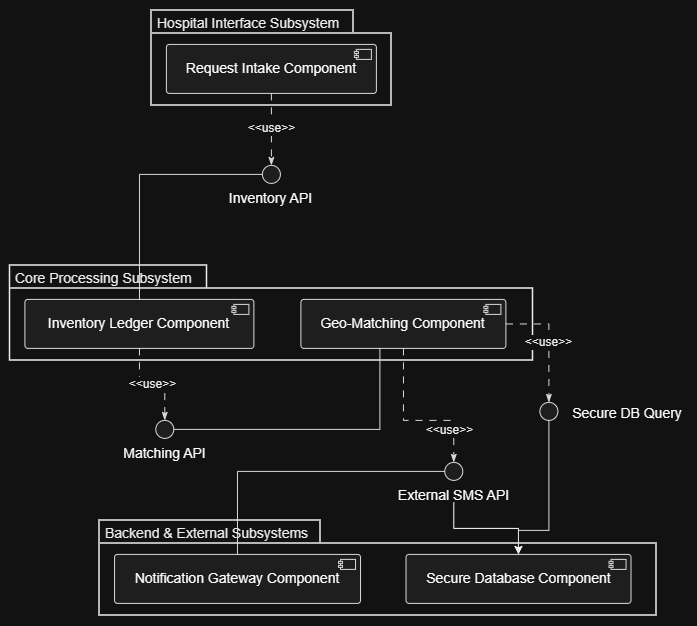

The diagram above was exported from draw.io. Its source (the exported page's mxGraphModel, read from the mxfile embedded in the PNG):
<mxGraphModel dx="1144" dy="782" grid="1" gridSize="10" guides="1" tooltips="1" connect="1" arrows="1" fold="1" page="1" pageScale="1" pageWidth="850" pageHeight="1100" math="0" shadow="0">
  <root>
    <mxCell id="0" />
    <mxCell id="1" parent="0" />
    <UserObject label="" plantUmlData="{&#10;  &quot;data&quot;: &quot;@startuml\nskinparam componentStyle uml2\nskinparam backgroundColor white\nskinparam linetype ortho\nskinparam nodesep 80\nskinparam ranksep 80\n\npackage \&quot;Hospital Interface Subsystem\&quot; {\n    component \&quot;Request Intake Component\&quot; as Intake\n}\n\npackage \&quot;Core Processing Subsystem\&quot; {\n    component \&quot;Inventory Ledger Component\&quot; as Inventory\n    component \&quot;Geo-Matching Component\&quot; as GeoMatch\n}\n\npackage \&quot;Backend &amp; External Subsystems\&quot; {\n    component \&quot;Notification Gateway Component\&quot; as Gateway\n    component \&quot;Secure Database Component\&quot; as Database\n}\n\ninterface \&quot;Inventory API\&quot; as I_Inv\ninterface \&quot;Matching API\&quot; as I_Match\ninterface \&quot;Secure DB Query\&quot; as I_DB\ninterface \&quot;External SMS API\&quot; as I_SMS\n\nIntake ..&gt; I_Inv : &lt;&lt;use&gt;&gt;\nI_Inv -- Inventory\n\nInventory ..&gt; I_Match : &lt;&lt;use&gt;&gt;\nI_Match -- GeoMatch\n\nGeoMatch ..&gt; I_DB : &lt;&lt;use&gt;&gt;\nI_DB -- Database\n\nGeoMatch ..&gt; I_SMS : &lt;&lt;use&gt;&gt;\nI_SMS -- Gateway\n\n@enduml&quot;,&#10;  &quot;config&quot;: null&#10;}" id="yAsp-Qr93Kc0PCXml7Qj-17">
      <mxCell connectable="0" parent="1" style="group;transparentBounds=1;editIcon=1;lockedGroup=0;groupPadding=10;" vertex="1">
        <mxGeometry as="geometry" />
      </mxCell>
    </UserObject>
    <UserObject label="Hospital Interface Subsystem" plantUmlId="c_0" plantUmlBaseStyle="shape=folder;tabWidth=202;tabHeight=23;tabPosition=left;html=1;whiteSpace=wrap;fillColor=none;strokeColor=#000000;strokeWidth=1.5;fontSize=14;fontStyle=0;fontColor=#000000;align=left;verticalAlign=top;spacingLeft=4;spacingTop=-2;" plantUmlBaseValue="Hospital Interface Subsystem" id="yAsp-Qr93Kc0PCXml7Qj-116">
      <mxCell parent="yAsp-Qr93Kc0PCXml7Qj-17" style="shape=folder;tabWidth=202;tabHeight=23;tabPosition=left;html=1;whiteSpace=wrap;fillColor=none;strokeColor=#000000;strokeWidth=1.5;fontSize=14;fontStyle=0;fontColor=#000000;align=left;verticalAlign=top;spacingLeft=4;spacingTop=-2;" vertex="1">
        <mxGeometry height="95" width="240" x="171.5" y="280" as="geometry" />
      </mxCell>
    </UserObject>
    <UserObject label="Request Intake Component" plantUmlId="n_1" plantUmlBaseStyle="rounded=1;absoluteArcSize=1;arcSize=6;fillColor=#F1F1F1;strokeColor=#181818;fontSize=14;whiteSpace=wrap;" plantUmlBaseValue="Request Intake Component" id="yAsp-Qr93Kc0PCXml7Qj-117">
      <mxCell parent="yAsp-Qr93Kc0PCXml7Qj-116" style="rounded=1;absoluteArcSize=1;arcSize=6;fillColor=#F1F1F1;strokeColor=#181818;fontSize=14;whiteSpace=wrap;" vertex="1">
        <mxGeometry height="49" width="210" x="15" y="34" as="geometry" />
      </mxCell>
    </UserObject>
    <UserObject label="" plantUmlId="ci_2" plantUmlBaseStyle="rounded=0;fillColor=#F1F1F1;strokeColor=#181818;" plantUmlBaseValue="" id="yAsp-Qr93Kc0PCXml7Qj-118">
      <mxCell parent="yAsp-Qr93Kc0PCXml7Qj-116" style="rounded=0;fillColor=#F1F1F1;strokeColor=#181818;" vertex="1">
        <mxGeometry height="10" width="15" x="205" y="39" as="geometry" />
      </mxCell>
    </UserObject>
    <UserObject label="" plantUmlId="ci_3" plantUmlBaseStyle="fillColor=#F1F1F1;strokeColor=#181818;" plantUmlBaseValue="" id="yAsp-Qr93Kc0PCXml7Qj-119">
      <mxCell parent="yAsp-Qr93Kc0PCXml7Qj-116" style="fillColor=#F1F1F1;strokeColor=#181818;" vertex="1">
        <mxGeometry height="2" width="4" x="203" y="41" as="geometry" />
      </mxCell>
    </UserObject>
    <UserObject label="" plantUmlId="ci_4" plantUmlBaseStyle="fillColor=#F1F1F1;strokeColor=#181818;" plantUmlBaseValue="" id="yAsp-Qr93Kc0PCXml7Qj-120">
      <mxCell parent="yAsp-Qr93Kc0PCXml7Qj-116" style="fillColor=#F1F1F1;strokeColor=#181818;" vertex="1">
        <mxGeometry height="2" width="4" x="203" y="45" as="geometry" />
      </mxCell>
    </UserObject>
    <UserObject label="Core Processing Subsystem" plantUmlId="c_5" plantUmlBaseStyle="shape=folder;tabWidth=197;tabHeight=23;tabPosition=left;html=1;whiteSpace=wrap;fillColor=none;strokeColor=#000000;strokeWidth=1.5;fontSize=14;fontStyle=0;fontColor=#000000;align=left;verticalAlign=top;spacingLeft=4;spacingTop=-2;" plantUmlBaseValue="Core Processing Subsystem" id="yAsp-Qr93Kc0PCXml7Qj-121">
      <mxCell parent="yAsp-Qr93Kc0PCXml7Qj-17" style="shape=folder;tabWidth=197;tabHeight=23;tabPosition=left;html=1;whiteSpace=wrap;fillColor=none;strokeColor=#000000;strokeWidth=1.5;fontSize=14;fontStyle=0;fontColor=#000000;align=left;verticalAlign=top;spacingLeft=4;spacingTop=-2;" vertex="1">
        <mxGeometry height="95" width="523" x="30" y="535" as="geometry" />
      </mxCell>
    </UserObject>
    <UserObject label="Inventory Ledger Component" plantUmlId="n_6" plantUmlBaseStyle="rounded=1;absoluteArcSize=1;arcSize=6;fillColor=#F1F1F1;strokeColor=#181818;fontSize=14;whiteSpace=wrap;" plantUmlBaseValue="Inventory Ledger Component" id="yAsp-Qr93Kc0PCXml7Qj-122">
      <mxCell parent="yAsp-Qr93Kc0PCXml7Qj-121" style="rounded=1;absoluteArcSize=1;arcSize=6;fillColor=#F1F1F1;strokeColor=#181818;fontSize=14;whiteSpace=wrap;" vertex="1">
        <mxGeometry height="49" width="229" x="15" y="34" as="geometry" />
      </mxCell>
    </UserObject>
    <UserObject label="" plantUmlId="ci_7" plantUmlBaseStyle="rounded=0;fillColor=#F1F1F1;strokeColor=#181818;" plantUmlBaseValue="" id="yAsp-Qr93Kc0PCXml7Qj-123">
      <mxCell parent="yAsp-Qr93Kc0PCXml7Qj-121" style="rounded=0;fillColor=#F1F1F1;strokeColor=#181818;" vertex="1">
        <mxGeometry height="10" width="15" x="224" y="39" as="geometry" />
      </mxCell>
    </UserObject>
    <UserObject label="" plantUmlId="ci_8" plantUmlBaseStyle="fillColor=#F1F1F1;strokeColor=#181818;" plantUmlBaseValue="" id="yAsp-Qr93Kc0PCXml7Qj-124">
      <mxCell parent="yAsp-Qr93Kc0PCXml7Qj-121" style="fillColor=#F1F1F1;strokeColor=#181818;" vertex="1">
        <mxGeometry height="2" width="4" x="222" y="41" as="geometry" />
      </mxCell>
    </UserObject>
    <UserObject label="" plantUmlId="ci_9" plantUmlBaseStyle="fillColor=#F1F1F1;strokeColor=#181818;" plantUmlBaseValue="" id="yAsp-Qr93Kc0PCXml7Qj-125">
      <mxCell parent="yAsp-Qr93Kc0PCXml7Qj-121" style="fillColor=#F1F1F1;strokeColor=#181818;" vertex="1">
        <mxGeometry height="2" width="4" x="222" y="45" as="geometry" />
      </mxCell>
    </UserObject>
    <UserObject label="Geo-Matching Component" plantUmlId="n_10" plantUmlBaseStyle="rounded=1;absoluteArcSize=1;arcSize=6;fillColor=#F1F1F1;strokeColor=#181818;fontSize=14;whiteSpace=wrap;" plantUmlBaseValue="Geo-Matching Component" id="yAsp-Qr93Kc0PCXml7Qj-126">
      <mxCell parent="yAsp-Qr93Kc0PCXml7Qj-121" style="rounded=1;absoluteArcSize=1;arcSize=6;fillColor=#F1F1F1;strokeColor=#181818;fontSize=14;whiteSpace=wrap;" vertex="1">
        <mxGeometry height="49" width="205" x="291" y="34" as="geometry" />
      </mxCell>
    </UserObject>
    <UserObject label="" plantUmlId="ci_11" plantUmlBaseStyle="rounded=0;fillColor=#F1F1F1;strokeColor=#181818;" plantUmlBaseValue="" id="yAsp-Qr93Kc0PCXml7Qj-127">
      <mxCell parent="yAsp-Qr93Kc0PCXml7Qj-121" style="rounded=0;fillColor=#F1F1F1;strokeColor=#181818;" vertex="1">
        <mxGeometry height="10" width="15" x="476" y="39" as="geometry" />
      </mxCell>
    </UserObject>
    <UserObject label="" plantUmlId="ci_12" plantUmlBaseStyle="fillColor=#F1F1F1;strokeColor=#181818;" plantUmlBaseValue="" id="yAsp-Qr93Kc0PCXml7Qj-128">
      <mxCell parent="yAsp-Qr93Kc0PCXml7Qj-121" style="fillColor=#F1F1F1;strokeColor=#181818;" vertex="1">
        <mxGeometry height="2" width="4" x="474" y="41" as="geometry" />
      </mxCell>
    </UserObject>
    <UserObject label="" plantUmlId="ci_13" plantUmlBaseStyle="fillColor=#F1F1F1;strokeColor=#181818;" plantUmlBaseValue="" id="yAsp-Qr93Kc0PCXml7Qj-129">
      <mxCell parent="yAsp-Qr93Kc0PCXml7Qj-121" style="fillColor=#F1F1F1;strokeColor=#181818;" vertex="1">
        <mxGeometry height="2" width="4" x="474" y="45" as="geometry" />
      </mxCell>
    </UserObject>
    <UserObject label="Backend &amp;amp; External Subsystems" plantUmlId="c_14" plantUmlBaseStyle="shape=folder;tabWidth=221;tabHeight=23;tabPosition=left;html=1;whiteSpace=wrap;fillColor=none;strokeColor=#000000;strokeWidth=1.5;fontSize=14;fontStyle=0;fontColor=#000000;align=left;verticalAlign=top;spacingLeft=4;spacingTop=-2;" plantUmlBaseValue="Backend &amp;amp; External Subsystems" id="yAsp-Qr93Kc0PCXml7Qj-130">
      <mxCell parent="yAsp-Qr93Kc0PCXml7Qj-17" style="shape=folder;tabWidth=221;tabHeight=23;tabPosition=left;html=1;whiteSpace=wrap;fillColor=none;strokeColor=#000000;strokeWidth=1.5;fontSize=14;fontStyle=0;fontColor=#000000;align=left;verticalAlign=top;spacingLeft=4;spacingTop=-2;" vertex="1">
        <mxGeometry height="95" width="557" x="119.625" y="790" as="geometry" />
      </mxCell>
    </UserObject>
    <UserObject label="Notification Gateway Component" plantUmlId="n_15" plantUmlBaseStyle="rounded=1;absoluteArcSize=1;arcSize=6;fillColor=#F1F1F1;strokeColor=#181818;fontSize=14;whiteSpace=wrap;" plantUmlBaseValue="Notification Gateway Component" id="yAsp-Qr93Kc0PCXml7Qj-131">
      <mxCell parent="yAsp-Qr93Kc0PCXml7Qj-130" style="rounded=1;absoluteArcSize=1;arcSize=6;fillColor=#F1F1F1;strokeColor=#181818;fontSize=14;whiteSpace=wrap;" vertex="1">
        <mxGeometry height="49" width="246" x="15" y="34" as="geometry" />
      </mxCell>
    </UserObject>
    <UserObject label="" plantUmlId="ci_16" plantUmlBaseStyle="rounded=0;fillColor=#F1F1F1;strokeColor=#181818;" plantUmlBaseValue="" id="yAsp-Qr93Kc0PCXml7Qj-132">
      <mxCell parent="yAsp-Qr93Kc0PCXml7Qj-130" style="rounded=0;fillColor=#F1F1F1;strokeColor=#181818;" vertex="1">
        <mxGeometry height="10" width="15" x="241" y="39" as="geometry" />
      </mxCell>
    </UserObject>
    <UserObject label="" plantUmlId="ci_17" plantUmlBaseStyle="fillColor=#F1F1F1;strokeColor=#181818;" plantUmlBaseValue="" id="yAsp-Qr93Kc0PCXml7Qj-133">
      <mxCell parent="yAsp-Qr93Kc0PCXml7Qj-130" style="fillColor=#F1F1F1;strokeColor=#181818;" vertex="1">
        <mxGeometry height="2" width="4" x="239" y="41" as="geometry" />
      </mxCell>
    </UserObject>
    <UserObject label="" plantUmlId="ci_18" plantUmlBaseStyle="fillColor=#F1F1F1;strokeColor=#181818;" plantUmlBaseValue="" id="yAsp-Qr93Kc0PCXml7Qj-134">
      <mxCell parent="yAsp-Qr93Kc0PCXml7Qj-130" style="fillColor=#F1F1F1;strokeColor=#181818;" vertex="1">
        <mxGeometry height="2" width="4" x="239" y="45" as="geometry" />
      </mxCell>
    </UserObject>
    <UserObject label="Secure Database Component" plantUmlId="n_19" plantUmlBaseStyle="rounded=1;absoluteArcSize=1;arcSize=6;fillColor=#F1F1F1;strokeColor=#181818;fontSize=14;whiteSpace=wrap;" plantUmlBaseValue="Secure Database Component" id="yAsp-Qr93Kc0PCXml7Qj-135">
      <mxCell parent="yAsp-Qr93Kc0PCXml7Qj-130" style="rounded=1;absoluteArcSize=1;arcSize=6;fillColor=#F1F1F1;strokeColor=#181818;fontSize=14;whiteSpace=wrap;" vertex="1">
        <mxGeometry height="49" width="225" x="306.5" y="34" as="geometry" />
      </mxCell>
    </UserObject>
    <UserObject label="" plantUmlId="ci_20" plantUmlBaseStyle="rounded=0;fillColor=#F1F1F1;strokeColor=#181818;" plantUmlBaseValue="" id="yAsp-Qr93Kc0PCXml7Qj-136">
      <mxCell parent="yAsp-Qr93Kc0PCXml7Qj-130" style="rounded=0;fillColor=#F1F1F1;strokeColor=#181818;" vertex="1">
        <mxGeometry height="10" width="15" x="511.5" y="39" as="geometry" />
      </mxCell>
    </UserObject>
    <UserObject label="" plantUmlId="ci_21" plantUmlBaseStyle="fillColor=#F1F1F1;strokeColor=#181818;" plantUmlBaseValue="" id="yAsp-Qr93Kc0PCXml7Qj-137">
      <mxCell parent="yAsp-Qr93Kc0PCXml7Qj-130" style="fillColor=#F1F1F1;strokeColor=#181818;" vertex="1">
        <mxGeometry height="2" width="4" x="509.5" y="41" as="geometry" />
      </mxCell>
    </UserObject>
    <UserObject label="" plantUmlId="ci_22" plantUmlBaseStyle="fillColor=#F1F1F1;strokeColor=#181818;" plantUmlBaseValue="" id="yAsp-Qr93Kc0PCXml7Qj-138">
      <mxCell parent="yAsp-Qr93Kc0PCXml7Qj-130" style="fillColor=#F1F1F1;strokeColor=#181818;" vertex="1">
        <mxGeometry height="2" width="4" x="509.5" y="45" as="geometry" />
      </mxCell>
    </UserObject>
    <UserObject label="" plantUmlId="n_23" plantUmlBaseStyle="ellipse;fillColor=#F1F1F1;strokeColor=#181818;" plantUmlBaseValue="" id="yAsp-Qr93Kc0PCXml7Qj-139">
      <mxCell parent="yAsp-Qr93Kc0PCXml7Qj-17" style="ellipse;fillColor=#F1F1F1;strokeColor=#181818;" vertex="1">
        <mxGeometry height="18" width="18" x="282.5" y="435" as="geometry" />
      </mxCell>
    </UserObject>
    <UserObject label="Inventory API" plantUmlId="cap_24" plantUmlBaseStyle="text;html=1;strokeColor=none;fillColor=none;align=center;verticalAlign=top;fontSize=14;whiteSpace=wrap;" plantUmlBaseValue="Inventory API" id="yAsp-Qr93Kc0PCXml7Qj-140">
      <mxCell parent="yAsp-Qr93Kc0PCXml7Qj-17" style="text;html=1;strokeColor=none;fillColor=none;align=center;verticalAlign=top;fontSize=14;whiteSpace=wrap;" vertex="1">
        <mxGeometry height="22" width="93" x="245" y="453" as="geometry" />
      </mxCell>
    </UserObject>
    <UserObject label="" plantUmlId="n_25" plantUmlBaseStyle="ellipse;fillColor=#F1F1F1;strokeColor=#181818;" plantUmlBaseValue="" id="yAsp-Qr93Kc0PCXml7Qj-141">
      <mxCell parent="yAsp-Qr93Kc0PCXml7Qj-17" style="ellipse;fillColor=#F1F1F1;strokeColor=#181818;" vertex="1">
        <mxGeometry height="18" width="18" x="175.875" y="690" as="geometry" />
      </mxCell>
    </UserObject>
    <UserObject label="Matching API" plantUmlId="cap_26" plantUmlBaseStyle="text;html=1;strokeColor=none;fillColor=none;align=center;verticalAlign=top;fontSize=14;whiteSpace=wrap;" plantUmlBaseValue="Matching API" id="yAsp-Qr93Kc0PCXml7Qj-142">
      <mxCell parent="yAsp-Qr93Kc0PCXml7Qj-17" style="text;html=1;strokeColor=none;fillColor=none;align=center;verticalAlign=top;fontSize=14;whiteSpace=wrap;" vertex="1">
        <mxGeometry height="22" width="89" x="140.375" y="708" as="geometry" />
      </mxCell>
    </UserObject>
    <UserObject label="" plantUmlId="n_27" plantUmlBaseStyle="ellipse;fillColor=#F1F1F1;strokeColor=#181818;" plantUmlBaseValue="" id="yAsp-Qr93Kc0PCXml7Qj-143">
      <mxCell parent="yAsp-Qr93Kc0PCXml7Qj-17" style="ellipse;fillColor=#F1F1F1;strokeColor=#181818;" vertex="1">
        <mxGeometry height="18" width="18" x="560.005" y="672" as="geometry" />
      </mxCell>
    </UserObject>
    <UserObject label="Secure DB Query" plantUmlId="cap_28" plantUmlBaseStyle="text;html=1;strokeColor=none;fillColor=none;align=center;verticalAlign=top;fontSize=14;whiteSpace=wrap;" plantUmlBaseValue="Secure DB Query" id="yAsp-Qr93Kc0PCXml7Qj-144">
      <mxCell parent="yAsp-Qr93Kc0PCXml7Qj-17" style="text;html=1;strokeColor=none;fillColor=none;align=center;verticalAlign=top;fontSize=14;whiteSpace=wrap;" vertex="1">
        <mxGeometry height="22" width="116" x="590.005" y="668" as="geometry" />
      </mxCell>
    </UserObject>
    <UserObject label="" plantUmlId="n_29" plantUmlBaseStyle="ellipse;fillColor=#F1F1F1;strokeColor=#181818;" plantUmlBaseValue="" id="yAsp-Qr93Kc0PCXml7Qj-145">
      <mxCell parent="yAsp-Qr93Kc0PCXml7Qj-17" style="ellipse;fillColor=#F1F1F1;strokeColor=#181818;" vertex="1">
        <mxGeometry height="18" width="18" x="464.875" y="732" as="geometry" />
      </mxCell>
    </UserObject>
    <mxCell id="yAsp-Qr93Kc0PCXml7Qj-155" edge="1" parent="yAsp-Qr93Kc0PCXml7Qj-17" source="yAsp-Qr93Kc0PCXml7Qj-146" style="edgeStyle=orthogonalEdgeStyle;rounded=0;orthogonalLoop=1;jettySize=auto;html=1;" target="yAsp-Qr93Kc0PCXml7Qj-135" value="">
      <mxGeometry relative="1" as="geometry" />
    </mxCell>
    <UserObject label="External SMS API" plantUmlId="cap_30" plantUmlBaseStyle="text;html=1;strokeColor=none;fillColor=none;align=center;verticalAlign=top;fontSize=14;whiteSpace=wrap;" plantUmlBaseValue="External SMS API" id="yAsp-Qr93Kc0PCXml7Qj-146">
      <mxCell parent="yAsp-Qr93Kc0PCXml7Qj-17" style="text;html=1;strokeColor=none;fillColor=none;align=center;verticalAlign=top;fontSize=14;whiteSpace=wrap;" vertex="1">
        <mxGeometry height="22" width="117" x="415.375" y="750" as="geometry" />
      </mxCell>
    </UserObject>
    <UserObject label="&amp;lt;&amp;lt;use&amp;gt;&amp;gt;" plantUmlId="e_31" plantUmlBaseStyle="strokeColor=#181818;fontColor=#000000;fontSize=12;html=1;labelBackgroundColor=#FFFFFF;endArrow=classicThin;endFill=1;dashed=1;dashPattern=7 7;edgeStyle=orthogonalEdgeStyle;curved=0;rounded=0;endSize=6;sourcePerimeterSpacing=0;targetPerimeterSpacing=0;" plantUmlBaseValue="&amp;lt;&amp;lt;use&amp;gt;&amp;gt;" id="yAsp-Qr93Kc0PCXml7Qj-147">
      <mxCell edge="1" parent="yAsp-Qr93Kc0PCXml7Qj-17" source="yAsp-Qr93Kc0PCXml7Qj-117" style="strokeColor=#181818;fontColor=#000000;fontSize=12;html=1;labelBackgroundColor=#FFFFFF;endArrow=classicThin;endFill=1;dashed=1;dashPattern=7 7;edgeStyle=orthogonalEdgeStyle;curved=0;rounded=0;endSize=6;sourcePerimeterSpacing=0;targetPerimeterSpacing=0;" target="yAsp-Qr93Kc0PCXml7Qj-139">
        <mxGeometry relative="1" as="geometry" />
      </mxCell>
    </UserObject>
    <UserObject label="" plantUmlId="e_32" plantUmlBaseStyle="strokeColor=#181818;fontColor=#000000;fontSize=12;html=1;endArrow=none;edgeStyle=orthogonalEdgeStyle;curved=0;rounded=0;endSize=6;sourcePerimeterSpacing=0;targetPerimeterSpacing=0;" plantUmlBaseValue="" id="yAsp-Qr93Kc0PCXml7Qj-148">
      <mxCell edge="1" parent="yAsp-Qr93Kc0PCXml7Qj-17" source="yAsp-Qr93Kc0PCXml7Qj-139" style="strokeColor=#181818;fontColor=#000000;fontSize=12;html=1;endArrow=none;edgeStyle=orthogonalEdgeStyle;curved=0;rounded=0;endSize=6;sourcePerimeterSpacing=0;targetPerimeterSpacing=0;" target="yAsp-Qr93Kc0PCXml7Qj-122">
        <mxGeometry relative="1" as="geometry" />
      </mxCell>
    </UserObject>
    <UserObject label="&amp;lt;&amp;lt;use&amp;gt;&amp;gt;" plantUmlId="e_33" plantUmlBaseStyle="strokeColor=#181818;fontColor=#000000;fontSize=12;html=1;labelBackgroundColor=#FFFFFF;endArrow=classicThin;endFill=1;dashed=1;dashPattern=7 7;edgeStyle=orthogonalEdgeStyle;curved=0;rounded=0;endSize=6;sourcePerimeterSpacing=0;targetPerimeterSpacing=0;" plantUmlBaseValue="&amp;lt;&amp;lt;use&amp;gt;&amp;gt;" id="yAsp-Qr93Kc0PCXml7Qj-149">
      <mxCell edge="1" parent="yAsp-Qr93Kc0PCXml7Qj-17" source="yAsp-Qr93Kc0PCXml7Qj-122" style="strokeColor=#181818;fontColor=#000000;fontSize=12;html=1;labelBackgroundColor=#FFFFFF;endArrow=classicThin;endFill=1;dashed=1;dashPattern=7 7;edgeStyle=orthogonalEdgeStyle;curved=0;rounded=0;endSize=6;sourcePerimeterSpacing=0;targetPerimeterSpacing=0;" target="yAsp-Qr93Kc0PCXml7Qj-141">
        <mxGeometry relative="1" as="geometry" />
      </mxCell>
    </UserObject>
    <UserObject label="" plantUmlId="e_34" plantUmlBaseStyle="strokeColor=#181818;fontColor=#000000;fontSize=12;html=1;endArrow=none;edgeStyle=orthogonalEdgeStyle;curved=0;rounded=0;endSize=6;sourcePerimeterSpacing=0;targetPerimeterSpacing=0;" plantUmlBaseValue="" id="yAsp-Qr93Kc0PCXml7Qj-150">
      <mxCell edge="1" parent="yAsp-Qr93Kc0PCXml7Qj-17" source="yAsp-Qr93Kc0PCXml7Qj-141" style="strokeColor=#181818;fontColor=#000000;fontSize=12;html=1;endArrow=none;edgeStyle=orthogonalEdgeStyle;curved=0;rounded=0;endSize=6;sourcePerimeterSpacing=0;targetPerimeterSpacing=0;" target="yAsp-Qr93Kc0PCXml7Qj-126">
        <mxGeometry relative="1" as="geometry">
          <Array as="points">
            <mxPoint x="400" y="699" />
          </Array>
        </mxGeometry>
      </mxCell>
    </UserObject>
    <UserObject label="&amp;lt;&amp;lt;use&amp;gt;&amp;gt;" plantUmlId="e_35" plantUmlBaseStyle="strokeColor=#181818;fontColor=#000000;fontSize=12;html=1;labelBackgroundColor=#FFFFFF;endArrow=classicThin;endFill=1;dashed=1;dashPattern=7 7;edgeStyle=orthogonalEdgeStyle;curved=0;rounded=0;endSize=6;sourcePerimeterSpacing=0;targetPerimeterSpacing=0;" plantUmlBaseValue="&amp;lt;&amp;lt;use&amp;gt;&amp;gt;" id="yAsp-Qr93Kc0PCXml7Qj-151">
      <mxCell edge="1" parent="yAsp-Qr93Kc0PCXml7Qj-17" source="yAsp-Qr93Kc0PCXml7Qj-126" style="strokeColor=#181818;fontColor=#000000;fontSize=12;html=1;labelBackgroundColor=#FFFFFF;endArrow=classicThin;endFill=1;dashed=1;dashPattern=7 7;edgeStyle=orthogonalEdgeStyle;curved=0;rounded=0;endSize=6;sourcePerimeterSpacing=0;targetPerimeterSpacing=0;" target="yAsp-Qr93Kc0PCXml7Qj-143">
        <mxGeometry relative="1" as="geometry" />
      </mxCell>
    </UserObject>
    <UserObject label="" plantUmlId="e_36" plantUmlBaseStyle="strokeColor=#181818;fontColor=#000000;fontSize=12;html=1;endArrow=none;edgeStyle=orthogonalEdgeStyle;curved=0;rounded=0;endSize=6;sourcePerimeterSpacing=0;targetPerimeterSpacing=0;" plantUmlBaseValue="" id="yAsp-Qr93Kc0PCXml7Qj-152">
      <mxCell edge="1" parent="yAsp-Qr93Kc0PCXml7Qj-17" source="yAsp-Qr93Kc0PCXml7Qj-143" style="strokeColor=#181818;fontColor=#000000;fontSize=12;html=1;endArrow=none;edgeStyle=orthogonalEdgeStyle;curved=0;rounded=0;endSize=6;sourcePerimeterSpacing=0;targetPerimeterSpacing=0;" target="yAsp-Qr93Kc0PCXml7Qj-135">
        <mxGeometry relative="1" as="geometry">
          <Array as="points">
            <mxPoint x="569" y="800" />
            <mxPoint x="538.56" y="800" />
          </Array>
        </mxGeometry>
      </mxCell>
    </UserObject>
    <UserObject label="&amp;lt;&amp;lt;use&amp;gt;&amp;gt;" plantUmlId="e_37" plantUmlBaseStyle="strokeColor=#181818;fontColor=#000000;fontSize=12;html=1;labelBackgroundColor=#FFFFFF;endArrow=classicThin;endFill=1;dashed=1;dashPattern=7 7;edgeStyle=orthogonalEdgeStyle;curved=0;rounded=0;endSize=6;sourcePerimeterSpacing=0;targetPerimeterSpacing=0;" plantUmlBaseValue="&amp;lt;&amp;lt;use&amp;gt;&amp;gt;" id="yAsp-Qr93Kc0PCXml7Qj-153">
      <mxCell edge="1" parent="yAsp-Qr93Kc0PCXml7Qj-17" source="yAsp-Qr93Kc0PCXml7Qj-126" style="strokeColor=#181818;fontColor=#000000;fontSize=12;html=1;labelBackgroundColor=#FFFFFF;endArrow=classicThin;endFill=1;dashed=1;dashPattern=7 7;edgeStyle=orthogonalEdgeStyle;curved=0;rounded=0;endSize=6;sourcePerimeterSpacing=0;targetPerimeterSpacing=0;" target="yAsp-Qr93Kc0PCXml7Qj-145">
        <mxGeometry relative="1" x="0.6106" y="-4" as="geometry">
          <mxPoint as="offset" />
          <Array as="points">
            <mxPoint x="423.56" y="690" />
            <mxPoint x="473.89" y="690" />
          </Array>
        </mxGeometry>
      </mxCell>
    </UserObject>
    <UserObject label="" plantUmlId="e_38" plantUmlBaseStyle="strokeColor=#181818;fontColor=#000000;fontSize=12;html=1;endArrow=none;edgeStyle=orthogonalEdgeStyle;curved=0;rounded=0;endSize=6;sourcePerimeterSpacing=0;targetPerimeterSpacing=0;" plantUmlBaseValue="" id="yAsp-Qr93Kc0PCXml7Qj-154">
      <mxCell edge="1" parent="yAsp-Qr93Kc0PCXml7Qj-17" source="yAsp-Qr93Kc0PCXml7Qj-145" style="strokeColor=#181818;fontColor=#000000;fontSize=12;html=1;endArrow=none;edgeStyle=orthogonalEdgeStyle;curved=0;rounded=0;endSize=6;sourcePerimeterSpacing=0;targetPerimeterSpacing=0;" target="yAsp-Qr93Kc0PCXml7Qj-131">
        <mxGeometry relative="1" as="geometry" />
      </mxCell>
    </UserObject>
  </root>
</mxGraphModel>